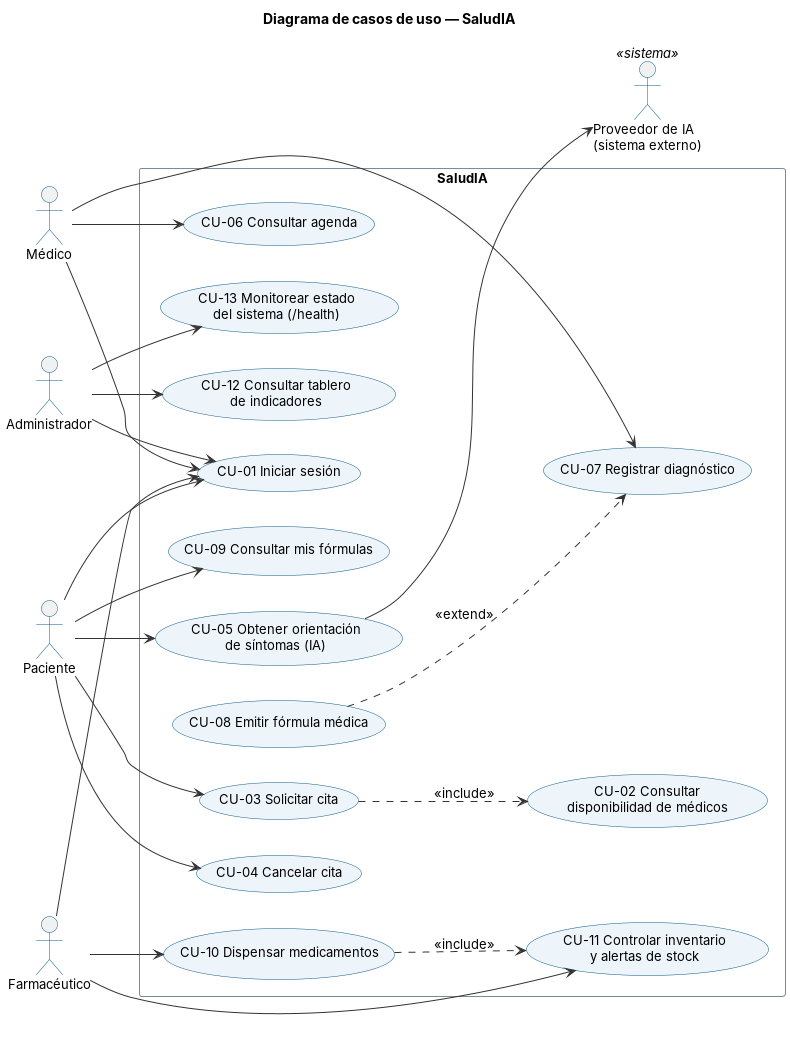

The diagram above was rendered by PlantUML. Its source (embedded in the PNG):
@startuml casos_de_uso
!include estilo.iuml
left to right direction
title Diagrama de casos de uso — SaludIA

actor "Paciente" as PA
actor "Médico" as ME
actor "Farmacéutico" as FA
actor "Administrador" as AD
actor "Proveedor de IA\n(sistema externo)" as IA <<sistema>>

rectangle "SaludIA" {
  usecase "CU-01 Iniciar sesión" as CU01
  usecase "CU-02 Consultar\ndisponibilidad de médicos" as CU02
  usecase "CU-03 Solicitar cita" as CU03
  usecase "CU-04 Cancelar cita" as CU04
  usecase "CU-05 Obtener orientación\nde síntomas (IA)" as CU05
  usecase "CU-06 Consultar agenda" as CU06
  usecase "CU-07 Registrar diagnóstico" as CU07
  usecase "CU-08 Emitir fórmula médica" as CU08
  usecase "CU-09 Consultar mis fórmulas" as CU09
  usecase "CU-10 Dispensar medicamentos" as CU10
  usecase "CU-11 Controlar inventario\ny alertas de stock" as CU11
  usecase "CU-12 Consultar tablero\nde indicadores" as CU12
  usecase "CU-13 Monitorear estado\ndel sistema (/health)" as CU13
}

PA --> CU01
PA --> CU03
PA --> CU04
PA --> CU05
PA --> CU09
ME --> CU01
ME --> CU06
ME --> CU07
FA --> CU01
FA --> CU10
FA --> CU11
AD --> CU01
AD --> CU12
AD --> CU13

CU03 ..> CU02 : <<include>>
CU08 ..> CU07 : <<extend>>
CU10 ..> CU11 : <<include>>
CU05 --> IA
@enduml